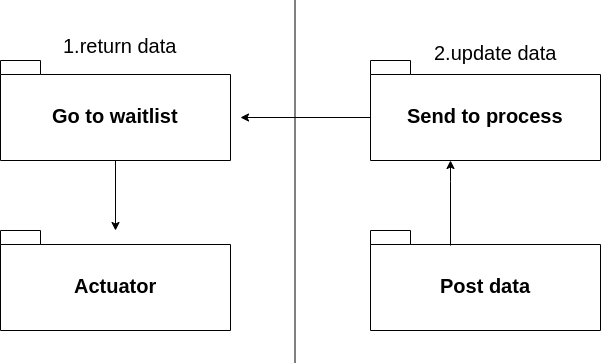

The diagram above was exported from draw.io. Its source (the exported page's mxGraphModel, read from the mxfile embedded in the PNG):
<mxGraphModel dx="1422" dy="668" grid="1" gridSize="10" guides="1" tooltips="1" connect="1" arrows="1" fold="1" page="1" pageScale="1" pageWidth="850" pageHeight="1100" math="0" shadow="0">
  <root>
    <mxCell id="l_aWuMKNEP9UMo2FG01b-0" />
    <mxCell id="l_aWuMKNEP9UMo2FG01b-1" parent="l_aWuMKNEP9UMo2FG01b-0" />
    <mxCell id="m2DoAP7yf7MWO9HyCTs9-12" style="edgeStyle=orthogonalEdgeStyle;rounded=0;comic=0;orthogonalLoop=1;jettySize=auto;html=1;exitX=0.5;exitY=1;exitDx=0;exitDy=0;exitPerimeter=0;shadow=0;strokeColor=#000000;fontSize=20;" edge="1" parent="l_aWuMKNEP9UMo2FG01b-1" source="m2DoAP7yf7MWO9HyCTs9-0" target="m2DoAP7yf7MWO9HyCTs9-2">
      <mxGeometry relative="1" as="geometry" />
    </mxCell>
    <mxCell id="m2DoAP7yf7MWO9HyCTs9-0" value="Go to waitlist" style="shape=folder;fontStyle=1;spacingTop=10;tabWidth=40;tabHeight=14;tabPosition=left;html=1;fontSize=20;" vertex="1" parent="l_aWuMKNEP9UMo2FG01b-1">
      <mxGeometry x="90" y="140" width="230" height="100" as="geometry" />
    </mxCell>
    <mxCell id="m2DoAP7yf7MWO9HyCTs9-2" value="Actuator" style="shape=folder;fontStyle=1;spacingTop=10;tabWidth=40;tabHeight=14;tabPosition=left;html=1;fontSize=20;" vertex="1" parent="l_aWuMKNEP9UMo2FG01b-1">
      <mxGeometry x="90" y="310" width="230" height="100" as="geometry" />
    </mxCell>
    <mxCell id="m2DoAP7yf7MWO9HyCTs9-14" style="edgeStyle=orthogonalEdgeStyle;rounded=0;comic=0;orthogonalLoop=1;jettySize=auto;html=1;exitX=0;exitY=0;exitDx=0;exitDy=57;exitPerimeter=0;shadow=0;strokeColor=#000000;fontSize=20;" edge="1" parent="l_aWuMKNEP9UMo2FG01b-1" source="m2DoAP7yf7MWO9HyCTs9-4">
      <mxGeometry relative="1" as="geometry">
        <mxPoint x="330" y="197" as="targetPoint" />
      </mxGeometry>
    </mxCell>
    <mxCell id="m2DoAP7yf7MWO9HyCTs9-4" value="Send to process" style="shape=folder;fontStyle=1;spacingTop=10;tabWidth=40;tabHeight=14;tabPosition=left;html=1;fontSize=20;" vertex="1" parent="l_aWuMKNEP9UMo2FG01b-1">
      <mxGeometry x="460" y="140" width="230" height="100" as="geometry" />
    </mxCell>
    <mxCell id="m2DoAP7yf7MWO9HyCTs9-5" value="Post data" style="shape=folder;fontStyle=1;spacingTop=10;tabWidth=40;tabHeight=14;tabPosition=left;html=1;fontSize=20;" vertex="1" parent="l_aWuMKNEP9UMo2FG01b-1">
      <mxGeometry x="460" y="310" width="230" height="100" as="geometry" />
    </mxCell>
    <mxCell id="m2DoAP7yf7MWO9HyCTs9-6" value="1.return data" style="text;html=1;align=center;verticalAlign=middle;resizable=0;points=[];;autosize=1;fontSize=20;" vertex="1" parent="l_aWuMKNEP9UMo2FG01b-1">
      <mxGeometry x="144" y="110" width="130" height="30" as="geometry" />
    </mxCell>
    <mxCell id="m2DoAP7yf7MWO9HyCTs9-10" value="2.update data" style="text;html=1;align=center;verticalAlign=middle;resizable=0;points=[];;autosize=1;fontSize=20;" vertex="1" parent="l_aWuMKNEP9UMo2FG01b-1">
      <mxGeometry x="515" y="117" width="140" height="30" as="geometry" />
    </mxCell>
    <mxCell id="m2DoAP7yf7MWO9HyCTs9-11" style="edgeStyle=orthogonalEdgeStyle;rounded=0;orthogonalLoop=1;jettySize=auto;html=1;exitX=0;exitY=0;exitDx=135;exitDy=14;exitPerimeter=0;entryX=0.587;entryY=0.99;entryDx=0;entryDy=0;entryPerimeter=0;fontSize=20;" edge="1" parent="l_aWuMKNEP9UMo2FG01b-1">
      <mxGeometry relative="1" as="geometry">
        <mxPoint x="540" y="325" as="sourcePoint" />
        <mxPoint x="540" y="240" as="targetPoint" />
        <Array as="points">
          <mxPoint x="540" y="261" />
          <mxPoint x="540" y="261" />
        </Array>
      </mxGeometry>
    </mxCell>
    <mxCell id="m2DoAP7yf7MWO9HyCTs9-13" value="" style="line;strokeWidth=1;fillColor=none;align=left;verticalAlign=middle;spacingTop=-1;spacingLeft=3;spacingRight=3;rotatable=0;labelPosition=right;points=[];portConstraint=eastwest;fontSize=20;flipH=0;flipV=0;direction=south;" vertex="1" parent="l_aWuMKNEP9UMo2FG01b-1">
      <mxGeometry x="370" y="80" width="29" height="362" as="geometry" />
    </mxCell>
  </root>
</mxGraphModel>